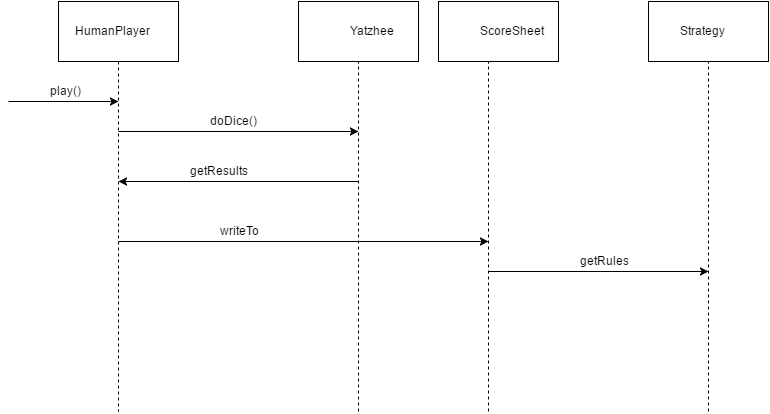

The diagram above was exported from draw.io. Its source (the exported page's mxGraphModel, read from the mxfile embedded in the PNG):
<mxGraphModel dx="986" dy="487" grid="1" gridSize="10" guides="1" tooltips="1" connect="1" arrows="1" fold="1" page="1" pageScale="1" pageWidth="826" pageHeight="1169" background="#ffffff" math="0" shadow="0">
  <root>
    <mxCell id="0" />
    <mxCell id="1" parent="0" />
    <mxCell id="2" value="" style="whiteSpace=wrap;html=1;strokeColor=#000000;strokeWidth=1;fillColor=#ffffff;gradientColor=#ffffff;fontFamily=Comic Sans MS;fontSize=23;" vertex="1" parent="1">
      <mxGeometry x="80" y="30" width="120" height="60" as="geometry" />
    </mxCell>
    <mxCell id="3" value="HumanPlayer" style="text;html=1;resizable=0;autosize=1;align=left;verticalAlign=top;spacingTop=-4;points=[];" vertex="1" parent="1">
      <mxGeometry x="95" y="50" width="90" height="20" as="geometry" />
    </mxCell>
    <mxCell id="4" value="" style="endArrow=none;dashed=1;html=1;strokeWidth=1;fontFamily=Comic Sans MS;fontSize=23;" edge="1" parent="1">
      <mxGeometry width="50" height="50" relative="1" as="geometry">
        <mxPoint x="140" y="90" as="sourcePoint" />
        <mxPoint x="140" y="440" as="targetPoint" />
      </mxGeometry>
    </mxCell>
    <mxCell id="5" value="" style="whiteSpace=wrap;html=1;strokeColor=#000000;strokeWidth=1;fillColor=#ffffff;gradientColor=#ffffff;fontFamily=Comic Sans MS;fontSize=23;" vertex="1" parent="1">
      <mxGeometry x="320" y="30" width="120" height="60" as="geometry" />
    </mxCell>
    <mxCell id="6" value="Yatzhee" style="text;html=1;resizable=0;autosize=1;align=left;verticalAlign=top;spacingTop=-4;points=[];" vertex="1" parent="1">
      <mxGeometry x="370" y="50" width="60" height="20" as="geometry" />
    </mxCell>
    <mxCell id="7" value="" style="whiteSpace=wrap;html=1;strokeColor=#000000;strokeWidth=1;fillColor=#ffffff;gradientColor=#ffffff;fontFamily=Comic Sans MS;fontSize=23;" vertex="1" parent="1">
      <mxGeometry x="460" y="30" width="120" height="60" as="geometry" />
    </mxCell>
    <mxCell id="8" value="ScoreSheet" style="text;html=1;resizable=0;autosize=1;align=left;verticalAlign=top;spacingTop=-4;points=[];" vertex="1" parent="1">
      <mxGeometry x="690" y="50" width="80" height="20" as="geometry" />
    </mxCell>
    <mxCell id="9" value="" style="endArrow=none;dashed=1;html=1;strokeWidth=1;fontFamily=Comic Sans MS;fontSize=23;" edge="1" parent="1">
      <mxGeometry width="50" height="50" relative="1" as="geometry">
        <mxPoint x="380" y="440" as="sourcePoint" />
        <mxPoint x="380" y="90" as="targetPoint" />
      </mxGeometry>
    </mxCell>
    <mxCell id="10" value="" style="endArrow=none;dashed=1;html=1;strokeWidth=1;fontFamily=Comic Sans MS;fontSize=23;" edge="1" parent="1">
      <mxGeometry width="50" height="50" relative="1" as="geometry">
        <mxPoint x="510" y="440" as="sourcePoint" />
        <mxPoint x="510" y="90" as="targetPoint" />
      </mxGeometry>
    </mxCell>
    <mxCell id="11" value="" style="endArrow=classic;html=1;strokeWidth=1;fontFamily=Comic Sans MS;fontSize=23;" edge="1" parent="1">
      <mxGeometry width="50" height="50" relative="1" as="geometry">
        <mxPoint x="30" y="130" as="sourcePoint" />
        <mxPoint x="140" y="130" as="targetPoint" />
      </mxGeometry>
    </mxCell>
    <mxCell id="12" value="play()" style="text;html=1;resizable=0;autosize=1;align=left;verticalAlign=top;spacingTop=-4;points=[];" vertex="1" parent="1">
      <mxGeometry x="70" y="110" width="50" height="20" as="geometry" />
    </mxCell>
    <mxCell id="13" value="" style="endArrow=classic;html=1;strokeWidth=1;fontFamily=Comic Sans MS;fontSize=23;" edge="1" parent="1">
      <mxGeometry width="50" height="50" relative="1" as="geometry">
        <mxPoint x="140" y="160" as="sourcePoint" />
        <mxPoint x="380" y="160" as="targetPoint" />
      </mxGeometry>
    </mxCell>
    <mxCell id="14" value="doDice()" style="text;html=1;resizable=0;autosize=1;align=left;verticalAlign=top;spacingTop=-4;points=[];" vertex="1" parent="1">
      <mxGeometry x="230" y="140" width="60" height="20" as="geometry" />
    </mxCell>
    <mxCell id="16" value="" style="endArrow=classic;html=1;strokeWidth=1;fontFamily=Comic Sans MS;fontSize=23;" edge="1" parent="1">
      <mxGeometry width="50" height="50" relative="1" as="geometry">
        <mxPoint x="380" y="210" as="sourcePoint" />
        <mxPoint x="140" y="210" as="targetPoint" />
      </mxGeometry>
    </mxCell>
    <mxCell id="17" value="getResults" style="text;html=1;resizable=0;autosize=1;align=left;verticalAlign=top;spacingTop=-4;points=[];" vertex="1" parent="1">
      <mxGeometry x="210" y="190" width="70" height="20" as="geometry" />
    </mxCell>
    <mxCell id="18" value="" style="endArrow=classic;html=1;strokeWidth=1;fontFamily=Comic Sans MS;fontSize=23;" edge="1" parent="1">
      <mxGeometry width="50" height="50" relative="1" as="geometry">
        <mxPoint x="140" y="270" as="sourcePoint" />
        <mxPoint x="510" y="270" as="targetPoint" />
      </mxGeometry>
    </mxCell>
    <mxCell id="19" value="" style="whiteSpace=wrap;html=1;strokeColor=#000000;strokeWidth=1;fillColor=#ffffff;gradientColor=#ffffff;fontFamily=Comic Sans MS;fontSize=23;" vertex="1" parent="1">
      <mxGeometry x="670" y="30" width="120" height="60" as="geometry" />
    </mxCell>
    <mxCell id="20" value="ScoreSheet" style="text;html=1;resizable=0;autosize=1;align=left;verticalAlign=top;spacingTop=-4;points=[];" vertex="1" parent="1">
      <mxGeometry x="500" y="50" width="80" height="20" as="geometry" />
    </mxCell>
    <mxCell id="21" value="" style="endArrow=classic;html=1;strokeWidth=1;fontFamily=Comic Sans MS;fontSize=23;" edge="1" parent="1">
      <mxGeometry width="50" height="50" relative="1" as="geometry">
        <mxPoint x="510" y="300" as="sourcePoint" />
        <mxPoint x="730" y="300" as="targetPoint" />
      </mxGeometry>
    </mxCell>
    <mxCell id="23" value="getRules" style="text;html=1;resizable=0;autosize=1;align=left;verticalAlign=top;spacingTop=-4;points=[];" vertex="1" parent="1">
      <mxGeometry x="600" y="280" width="60" height="20" as="geometry" />
    </mxCell>
    <mxCell id="26" value="Strategy" style="text;html=1;resizable=0;autosize=1;align=left;verticalAlign=top;spacingTop=-4;points=[];" vertex="1" parent="1">
      <mxGeometry x="700" y="50" width="60" height="20" as="geometry" />
    </mxCell>
    <mxCell id="27" value="" style="endArrow=none;dashed=1;html=1;strokeWidth=1;fontFamily=Comic Sans MS;fontSize=23;" edge="1" parent="1">
      <mxGeometry width="50" height="50" relative="1" as="geometry">
        <mxPoint x="730" y="440" as="sourcePoint" />
        <mxPoint x="730" y="90" as="targetPoint" />
      </mxGeometry>
    </mxCell>
    <mxCell id="30" value="writeTo" style="text;html=1;resizable=0;autosize=1;align=left;verticalAlign=top;spacingTop=-4;points=[];" vertex="1" parent="1">
      <mxGeometry x="240" y="250" width="50" height="20" as="geometry" />
    </mxCell>
  </root>
</mxGraphModel>